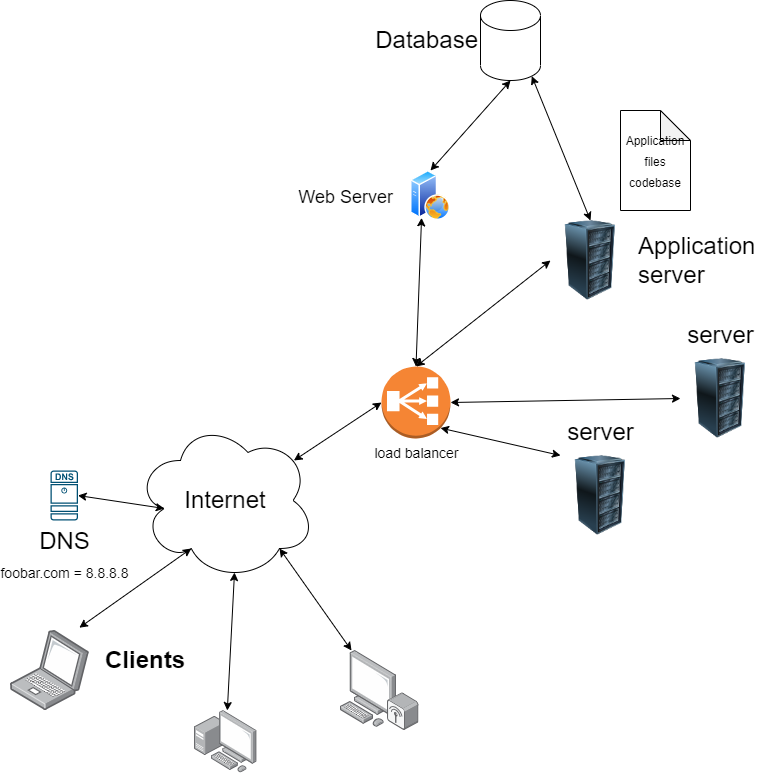

The diagram above was exported from draw.io. Its source (the exported page's mxGraphModel, read from the mxfile embedded in the PNG):
<mxGraphModel dx="1586" dy="978" grid="1" gridSize="10" guides="1" tooltips="1" connect="1" arrows="1" fold="1" page="1" pageScale="1" pageWidth="850" pageHeight="1100" math="0" shadow="0">
  <root>
    <mxCell id="0" />
    <mxCell id="1" parent="0" />
    <mxCell id="2" value="&lt;font style=&quot;font-size: 24px;&quot;&gt;Internet&lt;/font&gt;" style="ellipse;shape=cloud;whiteSpace=wrap;html=1;" vertex="1" parent="1">
      <mxGeometry x="195" y="490" width="180" height="160" as="geometry" />
    </mxCell>
    <mxCell id="3" value="" style="points=[];aspect=fixed;html=1;align=center;shadow=0;dashed=0;image;image=img/lib/allied_telesis/computer_and_terminals/Laptop.svg;fontSize=24;" vertex="1" parent="1">
      <mxGeometry x="70" y="700" width="78.87" height="80" as="geometry" />
    </mxCell>
    <mxCell id="4" value="" style="points=[];aspect=fixed;html=1;align=center;shadow=0;dashed=0;image;image=img/lib/allied_telesis/computer_and_terminals/Personal_Computer_with_Server.svg;fontSize=24;" vertex="1" parent="1">
      <mxGeometry x="254" y="780" width="62.400000000000006" height="62.400000000000006" as="geometry" />
    </mxCell>
    <mxCell id="5" value="" style="points=[];aspect=fixed;html=1;align=center;shadow=0;dashed=0;image;image=img/lib/allied_telesis/computer_and_terminals/Personal_Computer_Wireless.svg;fontSize=24;" vertex="1" parent="1">
      <mxGeometry x="400" y="720" width="78.5" height="80" as="geometry" />
    </mxCell>
    <mxCell id="6" value="DNS&lt;br&gt;&lt;font style=&quot;font-size: 14px;&quot;&gt;foobar.com = 8.8.8.8&lt;/font&gt;" style="sketch=0;points=[[0.015,0.015,0],[0.985,0.015,0],[0.985,0.985,0],[0.015,0.985,0],[0.25,0,0],[0.5,0,0],[0.75,0,0],[1,0.25,0],[1,0.5,0],[1,0.75,0],[0.75,1,0],[0.5,1,0],[0.25,1,0],[0,0.75,0],[0,0.5,0],[0,0.25,0]];verticalLabelPosition=bottom;html=1;verticalAlign=top;aspect=fixed;align=center;pointerEvents=1;shape=mxgraph.cisco19.dns_server;fillColor=#005073;strokeColor=none;fontSize=24;" vertex="1" parent="1">
      <mxGeometry x="110" y="540" width="27.500000000000004" height="50" as="geometry" />
    </mxCell>
    <mxCell id="7" value="" style="endArrow=classic;startArrow=classic;html=1;fontSize=24;exitX=0.873;exitY=-0.035;exitDx=0;exitDy=0;exitPerimeter=0;entryX=0.31;entryY=0.8;entryDx=0;entryDy=0;entryPerimeter=0;" edge="1" parent="1" source="3" target="2">
      <mxGeometry width="50" height="50" relative="1" as="geometry">
        <mxPoint x="310" y="520" as="sourcePoint" />
        <mxPoint x="240" y="660" as="targetPoint" />
      </mxGeometry>
    </mxCell>
    <mxCell id="8" value="" style="endArrow=classic;startArrow=classic;html=1;fontSize=24;entryX=0.8;entryY=0.8;entryDx=0;entryDy=0;entryPerimeter=0;" edge="1" parent="1" source="5" target="2">
      <mxGeometry width="50" height="50" relative="1" as="geometry">
        <mxPoint x="310" y="520" as="sourcePoint" />
        <mxPoint x="360" y="470" as="targetPoint" />
      </mxGeometry>
    </mxCell>
    <mxCell id="9" value="" style="endArrow=classic;startArrow=classic;html=1;fontSize=24;exitX=0.55;exitY=0.95;exitDx=0;exitDy=0;exitPerimeter=0;" edge="1" parent="1" source="2" target="4">
      <mxGeometry width="50" height="50" relative="1" as="geometry">
        <mxPoint x="310" y="520" as="sourcePoint" />
        <mxPoint x="360" y="470" as="targetPoint" />
      </mxGeometry>
    </mxCell>
    <mxCell id="11" value="" style="endArrow=classic;startArrow=classic;html=1;fontSize=18;exitX=1;exitY=0.5;exitDx=0;exitDy=0;exitPerimeter=0;entryX=0.16;entryY=0.55;entryDx=0;entryDy=0;entryPerimeter=0;" edge="1" parent="1" source="6" target="2">
      <mxGeometry width="50" height="50" relative="1" as="geometry">
        <mxPoint x="470" y="480" as="sourcePoint" />
        <mxPoint x="520" y="430" as="targetPoint" />
      </mxGeometry>
    </mxCell>
    <mxCell id="12" value="Web Server" style="aspect=fixed;perimeter=ellipsePerimeter;html=1;align=right;shadow=0;dashed=0;spacingTop=3;image;image=img/lib/active_directory/web_server.svg;fontSize=18;labelPosition=left;verticalLabelPosition=middle;verticalAlign=middle;spacing=18;" vertex="1" parent="1">
      <mxGeometry x="470" y="240" width="40" height="50" as="geometry" />
    </mxCell>
    <mxCell id="13" value="&lt;h1&gt;&lt;font style=&quot;font-size: 24px;&quot;&gt;Clients&lt;/font&gt;&lt;/h1&gt;" style="text;html=1;strokeColor=none;fillColor=none;spacing=5;spacingTop=-20;whiteSpace=wrap;overflow=hidden;rounded=0;fontSize=18;" vertex="1" parent="1">
      <mxGeometry x="160" y="690" width="190" height="120" as="geometry" />
    </mxCell>
    <mxCell id="16" value="Application&lt;br&gt;server" style="image;html=1;image=img/lib/clip_art/computers/Server_Rack_128x128.png;fontSize=24;labelPosition=right;verticalLabelPosition=middle;align=left;verticalAlign=middle;spacing=8;" vertex="1" parent="1">
      <mxGeometry x="610" y="290" width="80" height="80" as="geometry" />
    </mxCell>
    <mxCell id="18" value="&lt;p style=&quot;line-height: 70%;&quot;&gt;&lt;font style=&quot;font-size: 12px;&quot;&gt;Application&lt;br&gt;files&lt;br&gt;codebase&lt;br&gt;&lt;/font&gt;&lt;/p&gt;" style="shape=note;whiteSpace=wrap;html=1;backgroundOutline=1;darkOpacity=0.05;fontSize=24;" vertex="1" parent="1">
      <mxGeometry x="680" y="180" width="70" height="100" as="geometry" />
    </mxCell>
    <mxCell id="19" value="Database" style="shape=cylinder3;whiteSpace=wrap;html=1;boundedLbl=1;backgroundOutline=1;size=15;fontSize=24;labelPosition=left;verticalLabelPosition=middle;align=right;verticalAlign=middle;" vertex="1" parent="1">
      <mxGeometry x="540" y="70" width="60" height="80" as="geometry" />
    </mxCell>
    <mxCell id="20" value="" style="endArrow=classic;startArrow=classic;html=1;fontSize=24;exitX=0.855;exitY=1;exitDx=0;exitDy=-4.35;exitPerimeter=0;entryX=0.5;entryY=0;entryDx=0;entryDy=0;" edge="1" parent="1" source="19" target="16">
      <mxGeometry width="50" height="50" relative="1" as="geometry">
        <mxPoint x="190" y="350" as="sourcePoint" />
        <mxPoint x="240" y="300" as="targetPoint" />
      </mxGeometry>
    </mxCell>
    <mxCell id="25" value="" style="endArrow=classic;startArrow=classic;html=1;fontSize=14;entryX=0.5;entryY=1;entryDx=0;entryDy=0;entryPerimeter=0;exitX=0.5;exitY=0;exitDx=0;exitDy=0;" edge="1" parent="1" source="12" target="19">
      <mxGeometry width="50" height="50" relative="1" as="geometry">
        <mxPoint x="400" y="400" as="sourcePoint" />
        <mxPoint x="450" y="350" as="targetPoint" />
      </mxGeometry>
    </mxCell>
    <mxCell id="26" value="load balancer" style="outlineConnect=0;dashed=0;verticalLabelPosition=bottom;verticalAlign=top;align=center;html=1;shape=mxgraph.aws3.classic_load_balancer;fillColor=#F58534;gradientColor=none;fontSize=14;" vertex="1" parent="1">
      <mxGeometry x="441" y="436" width="69" height="72" as="geometry" />
    </mxCell>
    <mxCell id="30" value="server" style="image;html=1;image=img/lib/clip_art/computers/Server_Rack_128x128.png;fontSize=24;labelPosition=center;verticalLabelPosition=top;align=center;verticalAlign=bottom;spacing=8;" vertex="1" parent="1">
      <mxGeometry x="740" y="428" width="80" height="80" as="geometry" />
    </mxCell>
    <mxCell id="31" value="server" style="image;html=1;image=img/lib/clip_art/computers/Server_Rack_128x128.png;fontSize=24;labelPosition=center;verticalLabelPosition=top;align=center;verticalAlign=bottom;spacing=8;" vertex="1" parent="1">
      <mxGeometry x="620" y="525" width="80" height="80" as="geometry" />
    </mxCell>
    <mxCell id="32" value="" style="endArrow=classic;startArrow=classic;html=1;fontSize=14;entryX=0.855;entryY=0.855;entryDx=0;entryDy=0;entryPerimeter=0;exitX=0;exitY=0;exitDx=0;exitDy=0;" edge="1" parent="1" source="31" target="26">
      <mxGeometry width="50" height="50" relative="1" as="geometry">
        <mxPoint x="400" y="550" as="sourcePoint" />
        <mxPoint x="450" y="500" as="targetPoint" />
      </mxGeometry>
    </mxCell>
    <mxCell id="33" value="" style="endArrow=classic;startArrow=classic;html=1;fontSize=14;entryX=0;entryY=0.5;entryDx=0;entryDy=0;exitX=1;exitY=0.5;exitDx=0;exitDy=0;exitPerimeter=0;" edge="1" parent="1" source="26" target="30">
      <mxGeometry width="50" height="50" relative="1" as="geometry">
        <mxPoint x="400" y="550" as="sourcePoint" />
        <mxPoint x="450" y="500" as="targetPoint" />
      </mxGeometry>
    </mxCell>
    <mxCell id="35" value="" style="endArrow=classic;startArrow=classic;html=1;fontSize=14;entryX=0.5;entryY=0;entryDx=0;entryDy=0;entryPerimeter=0;exitX=0;exitY=0.5;exitDx=0;exitDy=0;" edge="1" parent="1" source="16" target="26">
      <mxGeometry width="50" height="50" relative="1" as="geometry">
        <mxPoint x="400" y="310" as="sourcePoint" />
        <mxPoint x="450" y="260" as="targetPoint" />
      </mxGeometry>
    </mxCell>
    <mxCell id="36" value="" style="endArrow=classic;startArrow=classic;html=1;fontSize=14;entryX=0;entryY=0.5;entryDx=0;entryDy=0;entryPerimeter=0;exitX=0.88;exitY=0.25;exitDx=0;exitDy=0;exitPerimeter=0;" edge="1" parent="1" source="2" target="26">
      <mxGeometry width="50" height="50" relative="1" as="geometry">
        <mxPoint x="400" y="310" as="sourcePoint" />
        <mxPoint x="450" y="260" as="targetPoint" />
      </mxGeometry>
    </mxCell>
    <mxCell id="37" value="" style="endArrow=classic;startArrow=classic;html=1;fontSize=14;exitX=0.5;exitY=0;exitDx=0;exitDy=0;exitPerimeter=0;entryX=0.25;entryY=1;entryDx=0;entryDy=0;" edge="1" parent="1" source="26" target="12">
      <mxGeometry width="50" height="50" relative="1" as="geometry">
        <mxPoint x="400" y="320" as="sourcePoint" />
        <mxPoint x="450" y="270" as="targetPoint" />
      </mxGeometry>
    </mxCell>
  </root>
</mxGraphModel>